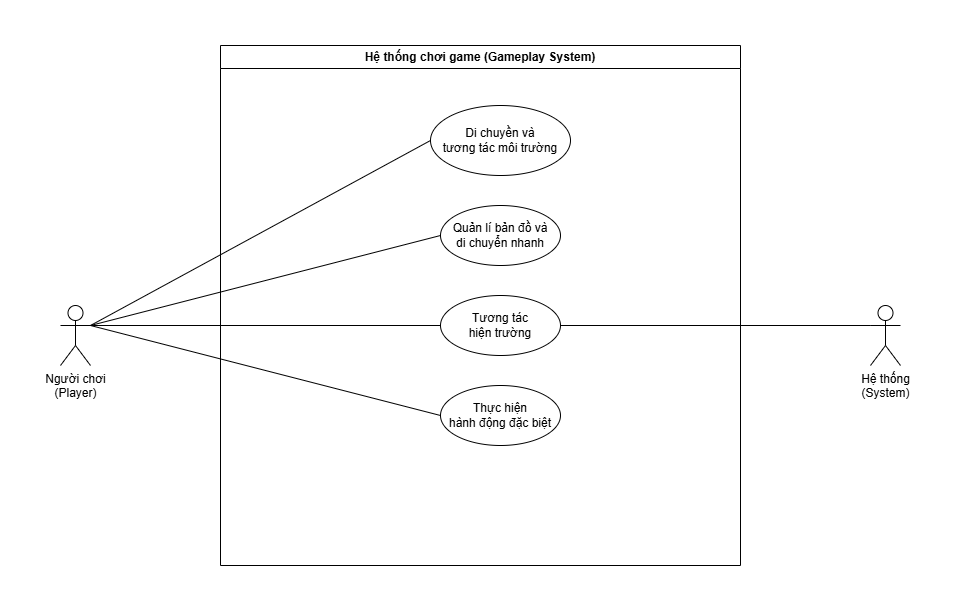

The diagram above was exported from draw.io. Its source (the exported page's mxGraphModel, read from the mxfile embedded in the PNG):
<mxGraphModel dx="1278" dy="1471" grid="1" gridSize="10" guides="1" tooltips="1" connect="1" arrows="1" fold="1" page="1" pageScale="1" pageWidth="850" pageHeight="1100" math="0" shadow="0">
  <root>
    <mxCell id="0" />
    <mxCell id="1" parent="0" />
    <mxCell id="eDAoaPpOFqqOufa2_Qkn-24" value="Hệ thống chơi game (Gameplay System)" style="swimlane;whiteSpace=wrap;html=1;" vertex="1" parent="1">
      <mxGeometry x="620" y="260" width="520" height="520" as="geometry" />
    </mxCell>
    <mxCell id="eDAoaPpOFqqOufa2_Qkn-25" value="Tương tác &lt;br&gt;hiện trường" style="ellipse;whiteSpace=wrap;html=1;align=center;" vertex="1" parent="eDAoaPpOFqqOufa2_Qkn-24">
      <mxGeometry x="220" y="250" width="120" height="60" as="geometry" />
    </mxCell>
    <mxCell id="eDAoaPpOFqqOufa2_Qkn-26" value="Thực hiện&lt;br&gt;hành động đặc biệt" style="ellipse;whiteSpace=wrap;html=1;align=center;" vertex="1" parent="eDAoaPpOFqqOufa2_Qkn-24">
      <mxGeometry x="220" y="340" width="120" height="60" as="geometry" />
    </mxCell>
    <mxCell id="eDAoaPpOFqqOufa2_Qkn-27" value="Di chuyền và&lt;br&gt;tương tác môi trường" style="ellipse;whiteSpace=wrap;html=1;align=center;" vertex="1" parent="eDAoaPpOFqqOufa2_Qkn-24">
      <mxGeometry x="210" y="60" width="140" height="70" as="geometry" />
    </mxCell>
    <mxCell id="eDAoaPpOFqqOufa2_Qkn-28" value="Quản lí bản đồ và&lt;br&gt;di chuyển nhanh" style="ellipse;whiteSpace=wrap;html=1;align=center;" vertex="1" parent="eDAoaPpOFqqOufa2_Qkn-24">
      <mxGeometry x="220" y="160" width="120" height="60" as="geometry" />
    </mxCell>
    <mxCell id="eDAoaPpOFqqOufa2_Qkn-29" value="Người chơi&lt;br&gt;(Player)" style="shape=umlActor;verticalLabelPosition=bottom;verticalAlign=top;html=1;outlineConnect=0;" vertex="1" parent="1">
      <mxGeometry x="460" y="520" width="30" height="60" as="geometry" />
    </mxCell>
    <mxCell id="eDAoaPpOFqqOufa2_Qkn-30" value="" style="endArrow=none;html=1;rounded=0;entryX=0;entryY=0.5;entryDx=0;entryDy=0;exitX=1;exitY=0.3333333333333333;exitDx=0;exitDy=0;exitPerimeter=0;" edge="1" parent="1" source="eDAoaPpOFqqOufa2_Qkn-29" target="eDAoaPpOFqqOufa2_Qkn-25">
      <mxGeometry width="50" height="50" relative="1" as="geometry">
        <mxPoint x="660" y="670" as="sourcePoint" />
        <mxPoint x="710" y="620" as="targetPoint" />
      </mxGeometry>
    </mxCell>
    <mxCell id="eDAoaPpOFqqOufa2_Qkn-31" value="" style="endArrow=none;html=1;rounded=0;entryX=0;entryY=0.5;entryDx=0;entryDy=0;exitX=1;exitY=0.3333333333333333;exitDx=0;exitDy=0;exitPerimeter=0;" edge="1" parent="1" source="eDAoaPpOFqqOufa2_Qkn-29" target="eDAoaPpOFqqOufa2_Qkn-26">
      <mxGeometry width="50" height="50" relative="1" as="geometry">
        <mxPoint x="520" y="730" as="sourcePoint" />
        <mxPoint x="930" y="560" as="targetPoint" />
      </mxGeometry>
    </mxCell>
    <mxCell id="eDAoaPpOFqqOufa2_Qkn-32" value="" style="endArrow=none;html=1;rounded=0;entryX=0;entryY=0.5;entryDx=0;entryDy=0;exitX=1;exitY=0.3333333333333333;exitDx=0;exitDy=0;exitPerimeter=0;" edge="1" parent="1" source="eDAoaPpOFqqOufa2_Qkn-29" target="eDAoaPpOFqqOufa2_Qkn-27">
      <mxGeometry width="50" height="50" relative="1" as="geometry">
        <mxPoint x="460" y="760" as="sourcePoint" />
        <mxPoint x="870" y="590" as="targetPoint" />
      </mxGeometry>
    </mxCell>
    <mxCell id="eDAoaPpOFqqOufa2_Qkn-33" value="" style="endArrow=none;html=1;rounded=0;entryX=0;entryY=0.5;entryDx=0;entryDy=0;exitX=1;exitY=0.3333333333333333;exitDx=0;exitDy=0;exitPerimeter=0;" edge="1" parent="1" source="eDAoaPpOFqqOufa2_Qkn-29" target="eDAoaPpOFqqOufa2_Qkn-28">
      <mxGeometry width="50" height="50" relative="1" as="geometry">
        <mxPoint x="760" y="890" as="sourcePoint" />
        <mxPoint x="1170" y="720" as="targetPoint" />
      </mxGeometry>
    </mxCell>
    <mxCell id="eDAoaPpOFqqOufa2_Qkn-34" value="Hệ thống&lt;br&gt;(System)" style="shape=umlActor;verticalLabelPosition=bottom;verticalAlign=top;html=1;outlineConnect=0;" vertex="1" parent="1">
      <mxGeometry x="1270" y="520" width="30" height="60" as="geometry" />
    </mxCell>
    <mxCell id="eDAoaPpOFqqOufa2_Qkn-35" value="" style="endArrow=none;html=1;rounded=0;entryX=0;entryY=0.3333333333333333;entryDx=0;entryDy=0;exitX=1;exitY=0.5;exitDx=0;exitDy=0;entryPerimeter=0;" edge="1" parent="1" target="eDAoaPpOFqqOufa2_Qkn-34">
      <mxGeometry width="50" height="50" relative="1" as="geometry">
        <mxPoint x="1180.0000000000036" y="540" as="sourcePoint" />
        <mxPoint x="1450" y="710" as="targetPoint" />
      </mxGeometry>
    </mxCell>
    <mxCell id="eDAoaPpOFqqOufa2_Qkn-36" value="" style="endArrow=none;html=1;rounded=0;entryX=0;entryY=0.3333333333333333;entryDx=0;entryDy=0;exitX=1;exitY=0.5;exitDx=0;exitDy=0;entryPerimeter=0;" edge="1" parent="1" source="eDAoaPpOFqqOufa2_Qkn-25" target="eDAoaPpOFqqOufa2_Qkn-34">
      <mxGeometry width="50" height="50" relative="1" as="geometry">
        <mxPoint x="1180" y="400" as="sourcePoint" />
        <mxPoint x="1390" y="670" as="targetPoint" />
      </mxGeometry>
    </mxCell>
  </root>
</mxGraphModel>